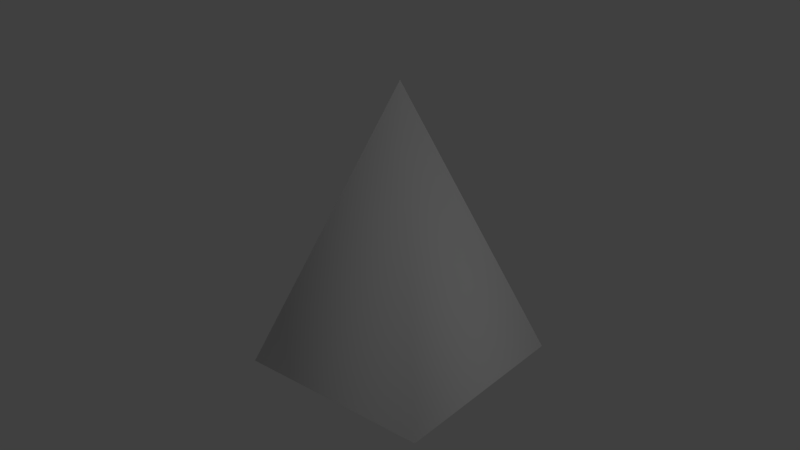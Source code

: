 # Source: pyramid.blend  (saved by Blender 2.77.0; exported with 4.5.12 LTS)
import bpy
from mathutils import Matrix  # noqa: F401  (used for matrix-valued properties, if any)

bpy.ops.wm.read_factory_settings(use_empty=True)
scene = bpy.context.scene
scene.name = 'Scene'

# ---- collections
col_collection_1 = bpy.data.collections.new('Collection 1'); scene.collection.children.link(col_collection_1)

# ---- world
world_world = bpy.data.worlds.new('World'); scene.world = world_world
world_world.color = (0.05088, 0.05088, 0.05088)
world_world.use_sun_shadow = False
world_world.sun_shadow_jitter_overblur = 0.0
world_world.cycles.sampling_method = 'MANUAL'

# ---- lights
light_lamp = bpy.data.lights.new('Lamp', 'POINT')
light_lamp.transmission_factor = 0.0
light_lamp.cutoff_distance = 30.0
light_lamp.energy = 100.0
light_lamp.shadow_buffer_clip_start = 1.001
light_lamp.shadow_soft_size = 0.1
light_lamp.shadow_maximum_resolution = 0.006
light_lamp.use_absolute_resolution = True

# ---- meshes
me_cone = bpy.data.meshes.new('Cone')
me_cone.from_pydata([(0.0, 1.0, -1.0), (1.0, -4.371e-08, -1.0), (0.0, 0.0, 1.0), (-8.742e-08, -1.0, -1.0), (-1.0, 1.192e-08, -1.0)], [], [(0, 1, 2), (1, 3, 2), (3, 4, 2), (4, 0, 2)])
me_cone.polygons.foreach_set('use_smooth', [True] * 4)
_uv = me_cone.uv_layers.new(name='UVMap')
_uv.uv.foreach_set('vector', [0.9999, 0.9999, 0.9999, 9.998e-05, 0.5, 0.5, 0.9999, 9.998e-05, 9.998e-05, 0.0001001, 0.5, 0.5, 9.998e-05, 0.0001001, 9.998e-05, 0.9999, 0.5, 0.5, 9.998e-05, 0.9999, 0.9999, 0.9999, 0.5, 0.5])
me_cone.use_remesh_preserve_volume = False
me_cone.use_remesh_preserve_attributes = False
me_cone.use_mirror_vertex_groups = False
me_cone.update()

# ---- objects
ob_cone = bpy.data.objects.new('Cone', me_cone)
ob_lamp = bpy.data.objects.new('Lamp', light_lamp)

# ---- transforms, parenting, visibility, modifiers, constraints
ob_cone.location = (0.0, 0.0, 1.0)
ob_cone.rotation_euler = (0.0, -0.0, -0.7854)
ob_cone.lineart.crease_threshold = 0.0
ob_lamp.location = (4.076, 1.005, 5.904)
ob_lamp.rotation_euler = (0.6503, 0.05522, 1.866)
ob_lamp.lock_rotations_4d = False
ob_lamp.empty_display_type = 'ARROWS'
ob_lamp.color = (0.0, 0.0, 0.0, 0.0)
ob_lamp.lineart.crease_threshold = 0.0

# ---- collection membership
col_collection_1.objects.link(ob_cone)
col_collection_1.objects.link(ob_lamp)

# ---- scene / render settings (as saved in the file)
scene.frame_start = 1; scene.frame_end = 250; scene.frame_set(1)
scene.render.engine = 'BLENDER_EEVEE_NEXT'
scene.render.resolution_percentage = 50
scene.render.dither_intensity = 0.0
scene.cycles.use_denoising = False
scene.cycles.samples = 128
scene.cycles.sampling_pattern = 'TABULATED_SOBOL'
scene.cycles.light_sampling_threshold = 0.0
scene.cycles.use_adaptive_sampling = False
scene.cycles.use_light_tree = False
scene.cycles.blur_glossy = 0.0
scene.cycles.sample_clamp_indirect = 0.0
scene.view_settings.view_transform = 'Standard'
bpy.context.view_layer.update()

# ---- added for rendering (the .blend has no active camera): camera
cam_auto = bpy.data.cameras.new('AutoCamera')
cam_auto.lens = 50.0
cam_auto.sensor_width = 36.0
cam_auto.clip_end = 1000.0
ob_auto_camera = bpy.data.objects.new('AutoCamera', cam_auto)
scene.collection.objects.link(ob_auto_camera)
ob_auto_camera.location = (4.13773, -4.96528, 4.31018)
ob_auto_camera.rotation_euler = (1.09748, -7.21219e-08, 0.694738)
scene.camera = ob_auto_camera
bpy.context.view_layer.update()
